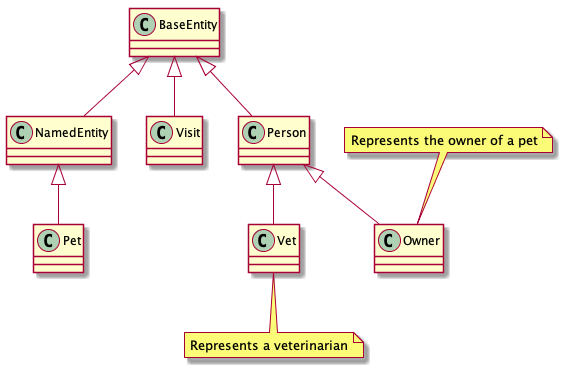

The diagram above was rendered by PlantUML. Its source (embedded in the PNG):
@startuml

class BaseEntity
class NamedEntity
class Visit
class Vet
note bottom of Vet
Represents a veterinarian
end note

class Person
class Pet
class Owner
note top of Owner
Represents the owner of a pet
end note


BaseEntity <|-- NamedEntity
BaseEntity <|-- Visit
Person <|-- Vet
BaseEntity <|-- Person
NamedEntity <|-- Pet
Person <|-- Owner
@enduml